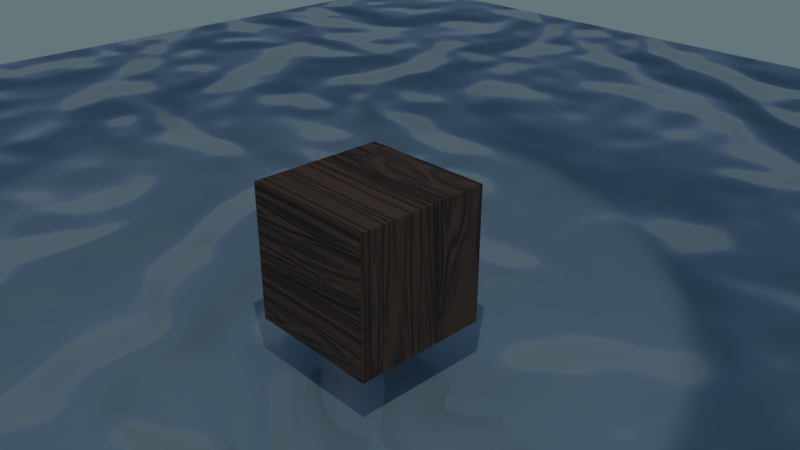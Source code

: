 # Source: procedural_materials.blend  (saved by Blender 2.79.0; exported with 4.5.12 LTS)
import bpy
from mathutils import Matrix  # noqa: F401  (used for matrix-valued properties, if any)

bpy.ops.wm.read_factory_settings(use_empty=True)
scene = bpy.context.scene
scene.name = 'Scene'

# ---- collections
col_collection_1 = bpy.data.collections.new('Collection 1'); scene.collection.children.link(col_collection_1)

# ---- materials (node trees are filled in below, after node groups)
mat_water_material = bpy.data.materials.new('water_material')
mat_water_material.alpha_threshold = 0.0
mat_water_material.roughness = 0.5
mat_wood_material = bpy.data.materials.new('wood_material')
mat_wood_material.alpha_threshold = 0.0
mat_wood_material.roughness = 0.5
mat_wood_material.line_color = (0.0, 0.0, 0.0, 1.0)

# ---- node groups
ng_water_texture = bpy.data.node_groups.new('Water Texture', 'ShaderNodeTree')
_s = ng_water_texture.interface.new_socket(name='Height', in_out='OUTPUT', socket_type='NodeSocketFloat')
_s.min_value = 0.0
_s.max_value = 0.0
_s = ng_water_texture.interface.new_socket(name='Wave', in_out='OUTPUT', socket_type='NodeSocketFloat')
_s.subtype = 'FACTOR'
_s.min_value = 0.0
_s.max_value = 1.0
_s = ng_water_texture.interface.new_socket(name='Noise', in_out='OUTPUT', socket_type='NodeSocketFloat')
_s.subtype = 'FACTOR'
_s.min_value = 0.0
_s.max_value = 1.0
_s = ng_water_texture.interface.new_socket(name='Vector', in_out='INPUT', socket_type='NodeSocketVector')
_s.min_value = -1e+04
_s.max_value = 1e+04
_s = ng_water_texture.interface.new_socket(name='Scroll', in_out='INPUT', socket_type='NodeSocketFloat')
_s.min_value = -1e+04
_s.max_value = 1e+04
_s = ng_water_texture.interface.new_socket(name='Scale', in_out='INPUT', socket_type='NodeSocketFloat')
_s.default_value = 10.0
_s.min_value = -1000.0
_s.max_value = 1000.0
_s = ng_water_texture.interface.new_socket(name='Turbulance', in_out='INPUT', socket_type='NodeSocketFloat')
_s.subtype = 'FACTOR'
_s.default_value = 0.5
_s.min_value = 0.0
_s.max_value = 1.0
_s = ng_water_texture.interface.new_socket(name='Wave Distortion', in_out='INPUT', socket_type='NodeSocketFloat')
_s.default_value = 20.6
_s.min_value = -1000.0
_s.max_value = 1000.0
_s = ng_water_texture.interface.new_socket(name='Wave Detail', in_out='INPUT', socket_type='NodeSocketFloat')
_s.default_value = 4.3
_s.min_value = 0.0
_s.max_value = 16.0
_s = ng_water_texture.interface.new_socket(name='Wave Detail Scale', in_out='INPUT', socket_type='NodeSocketFloat')
_s.default_value = 1.2
_s.min_value = -1000.0
_s.max_value = 1000.0
_s = ng_water_texture.interface.new_socket(name='Noise Detail', in_out='INPUT', socket_type='NodeSocketFloat')
_s.default_value = 10.5
_s.min_value = 0.0
_s.max_value = 16.0
_s = ng_water_texture.interface.new_socket(name='Noise Distortion', in_out='INPUT', socket_type='NodeSocketFloat')
_s.min_value = -1000.0
_s.max_value = 1000.0
_N = ng_water_texture.nodes; _L = ng_water_texture.links
n0 = _N.new('ShaderNodeTexWave'); n0.name = 'Wave Texture'; n0.location = (189, 126)
n0.bands_direction = 'DIAGONAL'
n0.rings_direction = 'SPHERICAL'
n0.inputs[6].default_value = 1.571
n1 = _N.new('ShaderNodeVectorMath'); n1.name = 'Vector Math'; n1.location = (-102, 165)
n2 = _N.new('ShaderNodeTexNoise'); n2.name = 'Noise Texture.001'; n2.location = (174, -145)
n3 = _N.new('NodeGroupInput'); n3.name = 'Group Input'; n3.location = (-822, 52)
n4 = _N.new('ShaderNodeMix'); n4.name = 'Mix'; n4.location = (441, -24)
n4.data_type = 'RGBA'
n4.clamp_result = True
n5 = _N.new('NodeGroupOutput'); n5.name = 'Group Output'; n5.location = (711, -79)
n6 = _N.new('NodeReroute'); n6.name = 'Reroute'; n6.location = (566, -223)
n6.width = 16
n6.socket_idname = 'NodeSocketFloat'
n7 = _N.new('NodeReroute'); n7.name = 'Reroute.001'; n7.location = (577, -6)
n7.width = 16
n7.socket_idname = 'NodeSocketFloat'
n8 = _N.new('ShaderNodeVectorMath'); n8.name = 'Vector Math.001'; n8.location = (-97, 322)
n9 = _N.new('ShaderNodeCombineXYZ'); n9.name = 'Combine XYZ'; n9.location = (-442, 146)
n10 = _N.new('ShaderNodeCombineXYZ'); n10.name = 'Combine XYZ.001'; n10.location = (-436, 283)
n11 = _N.new('NodeReroute'); n11.name = 'Reroute.002'; n11.location = (-226, 12)
n11.width = 16
n11.socket_idname = 'NodeSocketVector'
_L.new(n1.outputs[0], n2.inputs[0])
_L.new(n9.outputs[0], n1.inputs[1])
_L.new(n10.outputs[0], n8.inputs[1])
_L.new(n8.outputs[0], n0.inputs[0])
_L.new(n3.outputs[1], n10.inputs[0])
_L.new(n3.outputs[1], n9.inputs[1])
_L.new(n3.outputs[2], n0.inputs[1])
_L.new(n3.outputs[4], n0.inputs[2])
_L.new(n3.outputs[5], n0.inputs[3])
_L.new(n3.outputs[6], n0.inputs[4])
_L.new(n3.outputs[7], n2.inputs[3])
_L.new(n3.outputs[8], n2.inputs[8])
_L.new(n3.outputs[3], n4.inputs[0])
_L.new(n7.outputs[0], n5.inputs[1])
_L.new(n6.outputs[0], n5.inputs[2])
_L.new(n2.outputs[1], n4.inputs[6])
_L.new(n0.outputs[1], n4.inputs[7])
_L.new(n3.outputs[2], n2.inputs[2])
_L.new(n11.outputs[0], n1.inputs[0])
_L.new(n4.outputs[2], n5.inputs[0])
_L.new(n2.outputs[0], n6.inputs[0])
_L.new(n0.outputs[1], n7.inputs[0])
_L.new(n3.outputs[0], n11.inputs[0])
_L.new(n11.outputs[0], n8.inputs[0])
n5.is_active_output = True
ng_transform = bpy.data.node_groups.new('Transform', 'ShaderNodeTree')
_s = ng_transform.interface.new_socket(name='Vector', in_out='OUTPUT', socket_type='NodeSocketVector')
_s.min_value = 0.0
_s.max_value = 0.0
_s = ng_transform.interface.new_socket(name='Vector', in_out='INPUT', socket_type='NodeSocketVector')
_s.min_value = -1e+04
_s.max_value = 1e+04
_s = ng_transform.interface.new_socket(name='Translate', in_out='INPUT', socket_type='NodeSocketVector')
_s.min_value = -1e+04
_s.max_value = 1e+04
_s = ng_transform.interface.new_socket(name='Scale', in_out='INPUT', socket_type='NodeSocketVector')
_s.min_value = -1e+04
_s.max_value = 1e+04
_N = ng_transform.nodes; _L = ng_transform.links
n0 = _N.new('NodeGroupInput'); n0.name = 'Group Input'; n0.location = (-348, 37)
n1 = _N.new('ShaderNodeVectorMath'); n1.name = 'Vector Math'; n1.location = (-130, 90)
n2 = _N.new('ShaderNodeSeparateXYZ'); n2.name = 'Separate XYZ.002'; n2.location = (23, -92)
n3 = _N.new('ShaderNodeMath'); n3.name = 'Math.001'; n3.location = (295, 96)
n3.operation = 'MULTIPLY'
n4 = _N.new('ShaderNodeSeparateXYZ'); n4.name = 'Separate XYZ'; n4.location = (58, 106)
n5 = _N.new('ShaderNodeCombineXYZ'); n5.name = 'Combine XYZ'; n5.location = (515, 97)
n6 = _N.new('ShaderNodeMath'); n6.name = 'Math'; n6.location = (290, 258)
n6.operation = 'MULTIPLY'
n7 = _N.new('ShaderNodeMath'); n7.name = 'Math.002'; n7.location = (296, -67)
n7.operation = 'MULTIPLY'
n8 = _N.new('NodeGroupOutput'); n8.name = 'Group Output'; n8.location = (733, 87)
_L.new(n0.outputs[2], n2.inputs[0])
_L.new(n0.outputs[0], n1.inputs[0])
_L.new(n0.outputs[1], n1.inputs[1])
_L.new(n1.outputs[0], n4.inputs[0])
_L.new(n4.outputs[0], n6.inputs[0])
_L.new(n2.outputs[0], n6.inputs[1])
_L.new(n2.outputs[1], n3.inputs[1])
_L.new(n2.outputs[2], n7.inputs[1])
_L.new(n4.outputs[1], n3.inputs[0])
_L.new(n4.outputs[2], n7.inputs[0])
_L.new(n6.outputs[0], n5.inputs[0])
_L.new(n3.outputs[0], n5.inputs[1])
_L.new(n7.outputs[0], n5.inputs[2])
_L.new(n5.outputs[0], n8.inputs[0])
n8.is_active_output = True
ng_interpolate_float = bpy.data.node_groups.new('Interpolate Float', 'ShaderNodeTree')
_s = ng_interpolate_float.interface.new_socket(name='Value', in_out='OUTPUT', socket_type='NodeSocketFloat')
_s.min_value = 0.0
_s.max_value = 0.0
_s = ng_interpolate_float.interface.new_socket(name='Factor', in_out='INPUT', socket_type='NodeSocketFloat')
_s.default_value = 0.5
_s.min_value = -1e+04
_s.max_value = 1e+04
_s = ng_interpolate_float.interface.new_socket(name='Value', in_out='INPUT', socket_type='NodeSocketFloat')
_s.default_value = 0.5
_s.min_value = -1e+04
_s.max_value = 1e+04
_s = ng_interpolate_float.interface.new_socket(name='Value', in_out='INPUT', socket_type='NodeSocketFloat')
_s.default_value = 0.5
_s.min_value = -1e+04
_s.max_value = 1e+04
_N = ng_interpolate_float.nodes; _L = ng_interpolate_float.links
n0 = _N.new('ShaderNodeMath'); n0.name = 'Math.001'; n0.location = (172, -7)
n0.operation = 'MULTIPLY'
n1 = _N.new('ShaderNodeMath'); n1.name = 'Math'; n1.location = (-31, -11)
n1.operation = 'SUBTRACT'
n2 = _N.new('ShaderNodeMath'); n2.name = 'Math.002'; n2.location = (382, 0)
n3 = _N.new('NodeGroupOutput'); n3.name = 'Group Output'; n3.location = (576, -13)
n4 = _N.new('NodeGroupInput'); n4.name = 'Group Input'; n4.location = (-241, -21)
_L.new(n1.outputs[0], n0.inputs[0])
_L.new(n4.outputs[1], n1.inputs[0])
_L.new(n4.outputs[2], n1.inputs[1])
_L.new(n0.outputs[0], n2.inputs[0])
_L.new(n4.outputs[0], n0.inputs[1])
_L.new(n2.outputs[0], n3.inputs[0])
_L.new(n4.outputs[2], n2.inputs[1])
n3.is_active_output = True
ng_wood_texture = bpy.data.node_groups.new('Wood Texture', 'ShaderNodeTree')
_s = ng_wood_texture.interface.new_socket(name='Factor', in_out='OUTPUT', socket_type='NodeSocketFloat')
_s.subtype = 'FACTOR'
_s.min_value = 0.0
_s.max_value = 1.0
_s = ng_wood_texture.interface.new_socket(name='Vector', in_out='INPUT', socket_type='NodeSocketVector')
_s.min_value = -1e+04
_s.max_value = 1e+04
_s = ng_wood_texture.interface.new_socket(name='Stretch', in_out='INPUT', socket_type='NodeSocketFloat')
_s.default_value = 10.0
_s.min_value = 1.0
_s.max_value = 1e+04
_s = ng_wood_texture.interface.new_socket(name='Noise Factor', in_out='INPUT', socket_type='NodeSocketFloat')
_s.default_value = 0.5
_s.min_value = 0.0
_s.max_value = 1.0
_s = ng_wood_texture.interface.new_socket(name='Scale', in_out='INPUT', socket_type='NodeSocketFloat')
_s.default_value = 5.0
_s.min_value = -1000.0
_s.max_value = 1000.0
_s = ng_wood_texture.interface.new_socket(name='Noise Scale', in_out='INPUT', socket_type='NodeSocketFloat')
_s.default_value = 2.0
_s.min_value = 0.0
_s.max_value = 16.0
_s = ng_wood_texture.interface.new_socket(name='Detail', in_out='INPUT', socket_type='NodeSocketFloat')
_s.default_value = 2.0
_s.min_value = 0.0
_s.max_value = 1000.0
_s = ng_wood_texture.interface.new_socket(name='Noise Detail', in_out='INPUT', socket_type='NodeSocketFloat')
_s.default_value = 2.0
_s.min_value = 0.0
_s.max_value = 16.0
_s = ng_wood_texture.interface.new_socket(name='Dimension', in_out='INPUT', socket_type='NodeSocketFloat')
_s.default_value = 2.0
_s.min_value = 0.0
_s.max_value = 1000.0
_s = ng_wood_texture.interface.new_socket(name='Lacunarity', in_out='INPUT', socket_type='NodeSocketFloat')
_s.default_value = 1.0
_s.min_value = 0.0
_s.max_value = 1000.0
_s = ng_wood_texture.interface.new_socket(name='Offset', in_out='INPUT', socket_type='NodeSocketFloat')
_s.min_value = -1000.0
_s.max_value = 1000.0
_s = ng_wood_texture.interface.new_socket(name='Gain', in_out='INPUT', socket_type='NodeSocketFloat')
_s.default_value = 1.0
_s.min_value = 0.0
_s.max_value = 1000.0
_s = ng_wood_texture.interface.new_socket(name='Distortion', in_out='INPUT', socket_type='NodeSocketFloat')
_s.min_value = -1000.0
_s.max_value = 1000.0
_N = ng_wood_texture.nodes; _L = ng_wood_texture.links
n0 = _N.new('NodeGroupOutput'); n0.name = 'Group Output'; n0.location = (1063, 66)
n1 = _N.new('NodeGroupInput'); n1.name = 'Group Input'; n1.location = (-550, 61)
n2 = _N.new('ShaderNodeGroup'); n2.name = 'Group'; n2.location = (-39, 233)
n2.node_tree = ng_transform
n2.inputs[1].default_value = (0.0, 0.0, 0.0)
n3 = _N.new('ShaderNodeCombineXYZ'); n3.name = 'Combine XYZ.001'; n3.location = (-298, 247)
n3.inputs[0].default_value = 1.0
n3.inputs[2].default_value = 1.0
n4 = _N.new('ShaderNodeTexNoise'); n4.name = 'Noise Texture'; n4.location = (400, 229)
n5 = _N.new('ShaderNodeGroup'); n5.name = 'Group.001'; n5.location = (594, 119)
n5.node_tree = ng_interpolate_float
n6 = _N.new('ShaderNodeTexNoise'); n6.name = 'Musgrave Texture'; n6.location = (810, 89)
n6.width = 150
n6.normalize = False
n7 = _N.new('ShaderNodeMath'); n7.name = 'Math'; n7.location = (810, -231)
n7.hide = True
n7.operation = 'MINIMUM'
n7.inputs[1].default_value = 14.0
n8 = _N.new('ShaderNodeMath'); n8.name = 'Math.001'; n8.location = (810, -271)
n8.hide = True
n8.operation = 'SUBTRACT'
n8.inputs[1].default_value = 1.0
n9 = _N.new('ShaderNodeClamp'); n9.name = 'Clamp'; n9.location = (810, 129)
n9.hide = True
n10 = _N.new('ShaderNodeMath'); n10.name = 'Math.002'; n10.location = (810, 169)
n10.hide = True
n10.operation = 'MULTIPLY'
n11 = _N.new('ShaderNodeMath'); n11.name = 'Math.003'; n11.location = (810, -391)
n11.hide = True
n11.operation = 'MAXIMUM'
n11.inputs[1].default_value = -1e-05
n12 = _N.new('ShaderNodeMath'); n12.name = 'Math.004'; n12.location = (810, -351)
n12.hide = True
n12.operation = 'MULTIPLY'
n12.inputs[1].default_value = -1.0
n13 = _N.new('ShaderNodeMath'); n13.name = 'Math.005'; n13.location = (810, -311)
n13.hide = True
n13.operation = 'POWER'
n14 = _N.new('ShaderNodeMath'); n14.name = 'Math.006'; n14.location = (810, -431)
n14.hide = True
n14.operation = 'MAXIMUM'
n14.inputs[1].default_value = -1e-05
_L.new(n1.outputs[4], n4.inputs[2])
_L.new(n1.outputs[6], n4.inputs[3])
_L.new(n1.outputs[9], n6.inputs[6])
_L.new(n1.outputs[10], n6.inputs[7])
_L.new(n1.outputs[11], n4.inputs[8])
_L.new(n1.outputs[0], n2.inputs[0])
_L.new(n1.outputs[1], n3.inputs[1])
_L.new(n3.outputs[0], n2.inputs[2])
_L.new(n2.outputs[0], n4.inputs[0])
_L.new(n2.outputs[0], n5.inputs[2])
_L.new(n1.outputs[2], n5.inputs[0])
_L.new(n5.outputs[0], n6.inputs[0])
_L.new(n4.outputs[0], n5.inputs[1])
_L.new(n1.outputs[3], n6.inputs[2])
_L.new(n1.outputs[5], n8.inputs[0])
_L.new(n8.outputs[0], n7.inputs[0])
_L.new(n7.outputs[0], n6.inputs[3])
_L.new(n10.outputs[0], n0.inputs[0])
_L.new(n6.outputs[0], n10.inputs[0])
_L.new(n1.outputs[5], n9.inputs[0])
_L.new(n9.outputs[0], n10.inputs[1])
_L.new(n1.outputs[7], n11.inputs[0])
_L.new(n11.outputs[0], n12.inputs[0])
_L.new(n12.outputs[0], n13.inputs[1])
_L.new(n13.outputs[0], n6.inputs[4])
_L.new(n1.outputs[8], n14.inputs[0])
_L.new(n14.outputs[0], n13.inputs[0])
_L.new(n14.outputs[0], n6.inputs[5])
n0.is_active_output = True

# ---- material node trees
mat_water_material.use_nodes = True; mat_water_material.node_tree.nodes.clear()
_N = mat_water_material.node_tree.nodes; _L = mat_water_material.node_tree.links
n0 = _N.new('ShaderNodeBump'); n0.name = 'Bump'; n0.location = (-633, -328)
n0.inputs[1].default_value = 0.5
n0.inputs[2].default_value = 1.0
n1 = _N.new('ShaderNodeOutputMaterial'); n1.name = 'Material Output'; n1.location = (-104, -145)
n2 = _N.new('ShaderNodeTexCoord'); n2.name = 'Texture Coordinate'; n2.location = (-1168, -123)
n3 = _N.new('ShaderNodeValue'); n3.name = 'Value'; n3.location = (-1350, -564)
n3.outputs[0].default_value = 7.5
n4 = _N.new('ShaderNodeMath'); n4.name = 'Math'; n4.location = (-1096, -475)
n4.operation = 'MULTIPLY'
n4.inputs[1].default_value = 0.01
n5 = _N.new('ShaderNodeBsdfPrincipled'); n5.name = 'Principled BSDF'; n5.location = (-382, -50)
n5.width = 150
n5.subsurface_method = 'BURLEY'
n5.inputs[0].default_value = (0.344, 0.4929, 0.5215, 1.0)
n5.inputs[2].default_value = 0.0
n5.inputs[3].default_value = 1.45
n5.inputs[9].default_value = (1.0, 1.0, 1.0)
n5.inputs[13].default_value = 1.0
n5.inputs[24].default_value = 0.2
n6 = _N.new('ShaderNodeGroup'); n6.name = 'Group'; n6.location = (-888, -300)
n6.width = 187
n6.node_tree = ng_water_texture
n6.inputs[2].default_value = 3.5
n6.inputs[3].default_value = 1.0
n6.inputs[4].default_value = 15.1
n6.inputs[5].default_value = 3.0
n6.inputs[6].default_value = 0.9
n6.inputs[7].default_value = 5.8
n6.inputs[8].default_value = 5.3
_L.new(n2.outputs[2], n6.inputs[0])
_L.new(n6.outputs[0], n0.inputs[3])
_L.new(n0.outputs[0], n5.inputs[5])
_L.new(n3.outputs[0], n4.inputs[0])
_L.new(n4.outputs[0], n6.inputs[1])
_L.new(n5.outputs[0], n1.inputs[0])
n1.is_active_output = True
mat_wood_material.use_nodes = True; mat_wood_material.node_tree.nodes.clear()
_N = mat_wood_material.node_tree.nodes; _L = mat_wood_material.node_tree.links
n0 = _N.new('ShaderNodeTexCoord'); n0.name = 'Texture Coordinate'; n0.location = (428, 150)
n1 = _N.new('ShaderNodeGroup'); n1.name = 'Group'; n1.location = (636, 141)
n1.node_tree = ng_wood_texture
n1.inputs[1].default_value = 10.0
n1.inputs[2].default_value = 1.0
n1.inputs[3].default_value = 8.2
n1.inputs[4].default_value = 1.0
n1.inputs[5].default_value = 2.0
n1.inputs[6].default_value = 2.0
n1.inputs[7].default_value = 0.0
n1.inputs[8].default_value = 2.5
n1.inputs[9].default_value = 0.0
n1.inputs[10].default_value = 0.0
n1.inputs[11].default_value = 1.6
n2 = _N.new('ShaderNodeMix'); n2.name = 'Mix'; n2.location = (872, 280)
n2.data_type = 'RGBA'
n2.inputs[6].default_value = (0.1495, 0.08271, 0.04918, 1.0)
n2.inputs[7].default_value = (0.01877, 0.01877, 0.01877, 1.0)
n3 = _N.new('ShaderNodeGroup'); n3.name = 'Group.001'; n3.location = (854, 93)
n3.node_tree = ng_interpolate_float
n3.inputs[1].default_value = 0.5
n3.inputs[2].default_value = 1.0
n4 = _N.new('ShaderNodeOutputMaterial'); n4.name = 'Material Output'; n4.location = (1317, 230)
n5 = _N.new('ShaderNodeBsdfPrincipled'); n5.name = 'Principled BSDF'; n5.location = (1104, 275)
n5.width = 150
n5.subsurface_method = 'BURLEY'
n5.inputs[3].default_value = 1.45
n5.inputs[9].default_value = (1.0, 1.0, 1.0)
n6 = _N.new('ShaderNodeBump'); n6.name = 'Bump'; n6.location = (857, -82)
n6.inputs[1].default_value = 0.1
n6.inputs[2].default_value = 1.0
_L.new(n2.outputs[2], n5.inputs[0])
_L.new(n1.outputs[0], n2.inputs[0])
_L.new(n5.outputs[0], n4.inputs[0])
_L.new(n0.outputs[2], n1.inputs[0])
_L.new(n1.outputs[0], n3.inputs[0])
_L.new(n3.outputs[0], n5.inputs[2])
_L.new(n1.outputs[0], n6.inputs[3])
_L.new(n6.outputs[0], n5.inputs[5])
n4.is_active_output = True

# ---- world
world_world = bpy.data.worlds.new('World'); scene.world = world_world
world_world.use_nodes = True; world_world.node_tree.nodes.clear()
_N = world_world.node_tree.nodes; _L = world_world.node_tree.links
n0 = _N.new('ShaderNodeOutputWorld'); n0.name = 'World Output'; n0.location = (300, 300)
n1 = _N.new('ShaderNodeBackground'); n1.name = 'Background'; n1.location = (10, 300)
n2 = _N.new('ShaderNodeTexSky'); n2.name = 'Sky Texture'; n2.location = (-234, 217)
n2.sky_type = 'HOSEK_WILKIE'
n2.sun_elevation = 1.571
_L.new(n1.outputs[0], n0.inputs[0])
_L.new(n2.outputs[0], n1.inputs[0])
n0.is_active_output = True
world_world.color = (0.05088, 0.05088, 0.05088)
world_world.use_sun_shadow = False
world_world.sun_shadow_jitter_overblur = 0.0
world_world.cycles.sampling_method = 'MANUAL'

# ---- cameras
cam_camera = bpy.data.cameras.new('Camera')
cam_camera.clip_end = 100.0
cam_camera.lens = 35.0
cam_camera.sensor_width = 32.0
cam_camera.sensor_height = 18.0
cam_camera.ortho_scale = 7.314
cam_camera.dof.focus_distance = 0.0

# ---- lights
light_area = bpy.data.lights.new('Area', 'AREA')
light_area.transmission_factor = 0.0
light_area.energy = 392.7
light_area.shadow_buffer_clip_start = 0.5
light_area.shadow_soft_size = 16.28
light_area.shadow_maximum_resolution = 0.006
light_area.use_absolute_resolution = True
light_area.size = 16.28
light_area.size_y = 0.1
light_spot = bpy.data.lights.new('Spot', 'SPOT')
light_spot.transmission_factor = 0.0
light_spot.energy = 1000.0
light_spot.shadow_buffer_clip_start = 0.5
light_spot.shadow_soft_size = 0.1
light_spot.shadow_maximum_resolution = 0.006
light_spot.use_absolute_resolution = True

# ---- meshes
me_plane = bpy.data.meshes.new('Plane')
me_plane.from_pydata([(-17.94, -17.94, 0.0), (17.94, -17.94, 0.0), (-17.94, 17.94, 0.0), (17.94, 17.94, 0.0)], [], [(0, 1, 3, 2)])
_uv = me_plane.uv_layers.new(name='UVMap')
_uv.uv.foreach_set('vector', [0.0001001, 9.998e-05, 0.9999, 0.0001001, 0.9999, 0.9999, 9.998e-05, 0.9999])
me_plane.materials.append(mat_water_material)
me_plane.use_remesh_preserve_volume = False
me_plane.use_remesh_preserve_attributes = False
me_plane.use_mirror_vertex_groups = False
me_plane.update()
me_cube = bpy.data.meshes.new('Cube')
me_cube.from_pydata([(1.0, 1.0, -1.0), (1.0, -1.0, -1.0), (-1.0, -1.0, -1.0), (-1.0, 1.0, -1.0), (1.0, 1.0, 1.0), (1.0, -1.0, 1.0), (-1.0, -1.0, 1.0), (-1.0, 1.0, 1.0)], [], [(0, 1, 2, 3), (4, 7, 6, 5), (0, 4, 5, 1), (1, 5, 6, 2), (2, 6, 7, 3), (4, 0, 3, 7)])
_uv = me_cube.uv_layers.new(name='UVMap')
_uv.uv.foreach_set('vector', [0.5, 0.75, 0.5, 0.9999, 0.25, 0.9999, 0.25, 0.75, 0.5, 0.5, 0.25, 0.5, 0.25, 0.25, 0.5, 0.25, 0.75, 0.5, 0.5, 0.5, 0.5, 0.25, 0.75, 0.25, 0.5, 8.659e-05, 0.5, 0.25, 0.25, 0.25, 0.25, 8.665e-05, 8.659e-05, 0.25, 0.25, 0.25, 0.25, 0.5, 8.665e-05, 0.5, 0.5, 0.5, 0.5, 0.75, 0.25, 0.75, 0.25, 0.5])
me_cube.materials.append(mat_wood_material)
me_cube.use_remesh_preserve_volume = False
me_cube.use_remesh_preserve_attributes = False
me_cube.use_mirror_vertex_groups = False
me_cube.update()

# ---- objects
ob_plane = bpy.data.objects.new('Plane', me_plane)
ob_area = bpy.data.objects.new('Area', light_area)
ob_spot = bpy.data.objects.new('Spot', light_spot)
ob_cube = bpy.data.objects.new('Cube', me_cube)
ob_camera = bpy.data.objects.new('Camera', cam_camera)

# ---- transforms, parenting, visibility, modifiers, constraints
ob_plane.location = (-0.2328, 0.2604, -1.706)
ob_plane.lineart.crease_threshold = 0.0
ob_area.location = (25.96, 19.67, 27.14)
ob_area.rotation_euler = (-0.5519, 0.7326, 0.005061)
ob_area.scale = (5.059, 5.059, 5.059)
ob_area.lineart.crease_threshold = 0.0
ob_spot.location = (4.668, -3.915, 11.79)
ob_spot.rotation_euler = (0.1787, 0.4754, -0.1673)
ob_spot.lineart.crease_threshold = 0.0
ob_cube.location = (0.0, 0.0, 0.0)
ob_cube.lock_rotations_4d = False
ob_cube.empty_display_type = 'ARROWS'
ob_cube.lineart.crease_threshold = 0.0
ob_camera.location = (7.481, -6.508, 5.344)
ob_camera.rotation_euler = (1.109, 0.0, 0.8149)
ob_camera.lock_rotations_4d = False
ob_camera.empty_display_type = 'ARROWS'
ob_camera.color = (0.0, 0.0, 0.0, 0.0)
ob_camera.display_type = 'WIRE'
ob_camera.lineart.crease_threshold = 0.0

# ---- collection membership
col_collection_1.objects.link(ob_plane)
col_collection_1.objects.link(ob_area)
col_collection_1.objects.link(ob_spot)
col_collection_1.objects.link(ob_cube)
col_collection_1.objects.link(ob_camera)

# ---- scene / render settings (as saved in the file)
scene.camera = ob_camera
scene.frame_start = 1; scene.frame_end = 250; scene.frame_set(1)
scene.render.engine = 'CYCLES'
scene.render.resolution_percentage = 50
scene.render.dither_intensity = 0.0
scene.cycles.use_denoising = False
scene.cycles.samples = 128
scene.cycles.sampling_pattern = 'TABULATED_SOBOL'
scene.cycles.use_adaptive_sampling = False
scene.cycles.use_light_tree = False
scene.cycles.blur_glossy = 0.0
scene.cycles.sample_clamp_indirect = 0.0
scene.cycles.bake_type = 'ENVIRONMENT'
scene.view_settings.view_transform = 'Standard'
bpy.context.view_layer.update()
